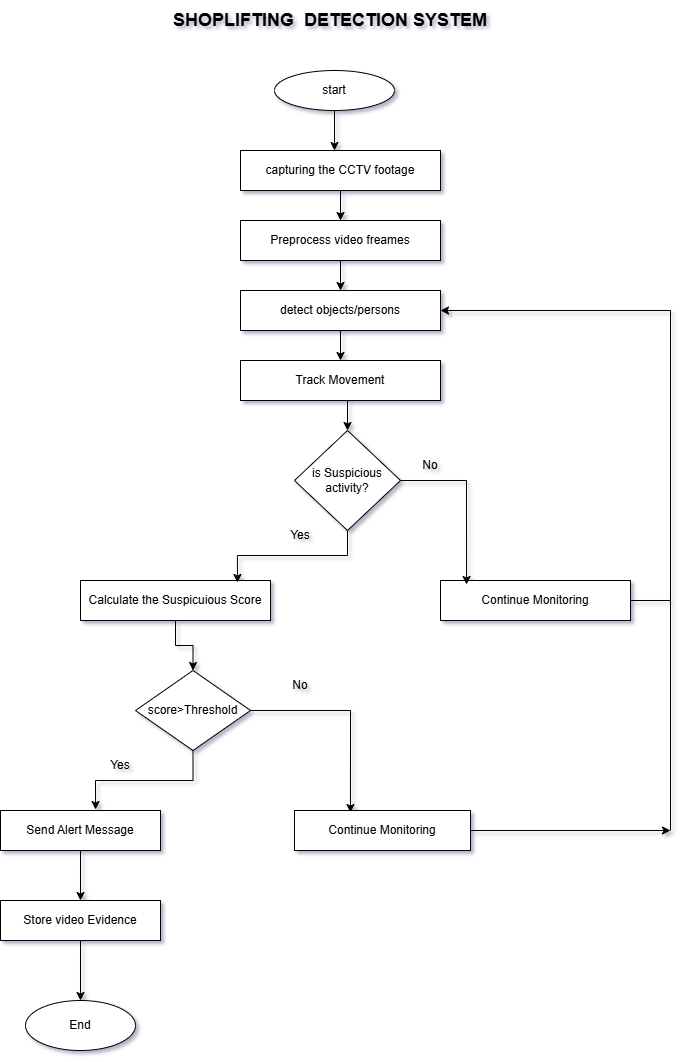

The diagram above was exported from draw.io. Its source (the exported page's mxGraphModel, read from the mxfile embedded in the PNG):
<mxGraphModel dx="1106" dy="1830" grid="1" gridSize="10" guides="1" tooltips="1" connect="1" arrows="1" fold="1" page="1" pageScale="1" pageWidth="827" pageHeight="1169" background="#ffffff" math="0" shadow="1">
  <root>
    <mxCell id="0" />
    <mxCell id="1" parent="0" />
    <mxCell id="070k0Ih3ufyndZjuFyAE-2" parent="1" style="ellipse;whiteSpace=wrap;html=1;" value="start" vertex="1">
      <mxGeometry height="40" width="120" x="294" y="30" as="geometry" />
    </mxCell>
    <mxCell id="070k0Ih3ufyndZjuFyAE-20" edge="1" parent="1" source="070k0Ih3ufyndZjuFyAE-3" style="edgeStyle=orthogonalEdgeStyle;rounded=0;orthogonalLoop=1;jettySize=auto;html=1;entryX=0.5;entryY=0;entryDx=0;entryDy=0;" target="070k0Ih3ufyndZjuFyAE-4" value="">
      <mxGeometry relative="1" as="geometry" />
    </mxCell>
    <mxCell id="070k0Ih3ufyndZjuFyAE-3" parent="1" style="rounded=0;whiteSpace=wrap;html=1;" value="capturing the CCTV footage" vertex="1">
      <mxGeometry height="40" width="200" x="260" y="110" as="geometry" />
    </mxCell>
    <mxCell id="070k0Ih3ufyndZjuFyAE-21" edge="1" parent="1" source="070k0Ih3ufyndZjuFyAE-4" style="edgeStyle=orthogonalEdgeStyle;rounded=0;orthogonalLoop=1;jettySize=auto;html=1;entryX=0.5;entryY=0;entryDx=0;entryDy=0;" target="070k0Ih3ufyndZjuFyAE-5" value="">
      <mxGeometry relative="1" as="geometry" />
    </mxCell>
    <mxCell id="070k0Ih3ufyndZjuFyAE-4" parent="1" style="rounded=0;whiteSpace=wrap;html=1;" value="Preprocess video freames" vertex="1">
      <mxGeometry height="40" width="200" x="260" y="180" as="geometry" />
    </mxCell>
    <mxCell id="070k0Ih3ufyndZjuFyAE-28" edge="1" parent="1" source="070k0Ih3ufyndZjuFyAE-5" style="edgeStyle=orthogonalEdgeStyle;rounded=0;orthogonalLoop=1;jettySize=auto;html=1;exitX=0.5;exitY=1;exitDx=0;exitDy=0;entryX=0.5;entryY=0;entryDx=0;entryDy=0;" target="070k0Ih3ufyndZjuFyAE-6">
      <mxGeometry relative="1" as="geometry" />
    </mxCell>
    <mxCell id="070k0Ih3ufyndZjuFyAE-5" parent="1" style="rounded=0;whiteSpace=wrap;html=1;" value="detect objects/persons" vertex="1">
      <mxGeometry height="40" width="200" x="260" y="250" as="geometry" />
    </mxCell>
    <mxCell id="070k0Ih3ufyndZjuFyAE-29" edge="1" parent="1" source="070k0Ih3ufyndZjuFyAE-6" style="edgeStyle=orthogonalEdgeStyle;rounded=0;orthogonalLoop=1;jettySize=auto;html=1;exitX=0.5;exitY=1;exitDx=0;exitDy=0;entryX=0.5;entryY=0;entryDx=0;entryDy=0;" target="070k0Ih3ufyndZjuFyAE-7">
      <mxGeometry relative="1" as="geometry" />
    </mxCell>
    <mxCell id="070k0Ih3ufyndZjuFyAE-6" parent="1" style="rounded=0;whiteSpace=wrap;html=1;" value="Track Movement" vertex="1">
      <mxGeometry height="40" width="200" x="260" y="320" as="geometry" />
    </mxCell>
    <mxCell id="070k0Ih3ufyndZjuFyAE-7" parent="1" style="rhombus;whiteSpace=wrap;html=1;" value="is Suspicious activity?" vertex="1">
      <mxGeometry height="100" width="106" x="314" y="390" as="geometry" />
    </mxCell>
    <mxCell id="070k0Ih3ufyndZjuFyAE-8" parent="1" style="rounded=0;whiteSpace=wrap;html=1;" value="Calculate the Suspicuious Score" vertex="1">
      <mxGeometry height="40" width="190" x="100" y="540" as="geometry" />
    </mxCell>
    <mxCell id="070k0Ih3ufyndZjuFyAE-39" edge="1" parent="1" source="070k0Ih3ufyndZjuFyAE-9" style="edgeStyle=orthogonalEdgeStyle;rounded=0;orthogonalLoop=1;jettySize=auto;html=1;exitX=1;exitY=0.5;exitDx=0;exitDy=0;entryX=1;entryY=0.5;entryDx=0;entryDy=0;" target="070k0Ih3ufyndZjuFyAE-5">
      <mxGeometry relative="1" as="geometry">
        <Array as="points">
          <mxPoint x="690" y="560" />
          <mxPoint x="690" y="270" />
        </Array>
        <mxPoint x="470" y="270" as="targetPoint" />
      </mxGeometry>
    </mxCell>
    <mxCell id="070k0Ih3ufyndZjuFyAE-9" parent="1" style="rounded=0;whiteSpace=wrap;html=1;" value="Continue Monitoring" vertex="1">
      <mxGeometry height="40" width="190" x="460" y="540" as="geometry" />
    </mxCell>
    <mxCell id="070k0Ih3ufyndZjuFyAE-36" edge="1" parent="1" source="070k0Ih3ufyndZjuFyAE-10" style="edgeStyle=orthogonalEdgeStyle;rounded=0;orthogonalLoop=1;jettySize=auto;html=1;exitX=1;exitY=0.5;exitDx=0;exitDy=0;entryX=0.318;entryY=0.05;entryDx=0;entryDy=0;entryPerimeter=0;" target="070k0Ih3ufyndZjuFyAE-14">
      <mxGeometry relative="1" as="geometry">
        <mxPoint x="370" y="760" as="targetPoint" />
      </mxGeometry>
    </mxCell>
    <mxCell id="070k0Ih3ufyndZjuFyAE-10" parent="1" style="rhombus;whiteSpace=wrap;html=1;" value="score&amp;gt;Threshold" vertex="1">
      <mxGeometry height="80" width="115" x="155" y="630" as="geometry" />
    </mxCell>
    <mxCell id="070k0Ih3ufyndZjuFyAE-37" edge="1" parent="1" source="070k0Ih3ufyndZjuFyAE-11" style="edgeStyle=orthogonalEdgeStyle;rounded=0;orthogonalLoop=1;jettySize=auto;html=1;exitX=0.5;exitY=1;exitDx=0;exitDy=0;entryX=0.5;entryY=0;entryDx=0;entryDy=0;" target="070k0Ih3ufyndZjuFyAE-12">
      <mxGeometry relative="1" as="geometry" />
    </mxCell>
    <mxCell id="070k0Ih3ufyndZjuFyAE-11" parent="1" style="rounded=0;whiteSpace=wrap;html=1;" value="Send Alert Message" vertex="1">
      <mxGeometry height="40" width="160" x="20" y="770" as="geometry" />
    </mxCell>
    <mxCell id="070k0Ih3ufyndZjuFyAE-38" edge="1" parent="1" source="070k0Ih3ufyndZjuFyAE-12" style="edgeStyle=orthogonalEdgeStyle;rounded=0;orthogonalLoop=1;jettySize=auto;html=1;exitX=0.5;exitY=1;exitDx=0;exitDy=0;entryX=0.5;entryY=0;entryDx=0;entryDy=0;" target="070k0Ih3ufyndZjuFyAE-13">
      <mxGeometry relative="1" as="geometry" />
    </mxCell>
    <mxCell id="070k0Ih3ufyndZjuFyAE-12" parent="1" style="rounded=0;whiteSpace=wrap;html=1;" value="Store video Evidence" vertex="1">
      <mxGeometry height="40" width="160" x="20" y="860" as="geometry" />
    </mxCell>
    <mxCell id="070k0Ih3ufyndZjuFyAE-13" parent="1" style="ellipse;whiteSpace=wrap;html=1;" value="End" vertex="1">
      <mxGeometry height="50" width="110" x="45" y="960" as="geometry" />
    </mxCell>
    <mxCell id="070k0Ih3ufyndZjuFyAE-41" edge="1" parent="1" source="070k0Ih3ufyndZjuFyAE-14" style="edgeStyle=orthogonalEdgeStyle;rounded=0;orthogonalLoop=1;jettySize=auto;html=1;exitX=1;exitY=0.5;exitDx=0;exitDy=0;">
      <mxGeometry relative="1" as="geometry">
        <mxPoint x="690" y="790" as="targetPoint" />
      </mxGeometry>
    </mxCell>
    <mxCell id="070k0Ih3ufyndZjuFyAE-14" parent="1" style="rounded=0;whiteSpace=wrap;html=1;" value="Continue Monitoring" vertex="1">
      <mxGeometry height="40" width="176" x="314" y="770" as="geometry" />
    </mxCell>
    <mxCell id="070k0Ih3ufyndZjuFyAE-19" edge="1" parent="1" source="070k0Ih3ufyndZjuFyAE-2" style="endArrow=classic;html=1;rounded=0;exitX=0.5;exitY=1;exitDx=0;exitDy=0;" value="">
      <mxGeometry height="50" relative="1" width="50" as="geometry">
        <mxPoint x="342" y="100" as="sourcePoint" />
        <mxPoint x="354" y="110" as="targetPoint" />
      </mxGeometry>
    </mxCell>
    <mxCell id="070k0Ih3ufyndZjuFyAE-32" edge="1" parent="1" source="070k0Ih3ufyndZjuFyAE-7" style="edgeStyle=orthogonalEdgeStyle;rounded=0;orthogonalLoop=1;jettySize=auto;html=1;exitX=0.5;exitY=1;exitDx=0;exitDy=0;entryX=0.826;entryY=0.05;entryDx=0;entryDy=0;entryPerimeter=0;" target="070k0Ih3ufyndZjuFyAE-8">
      <mxGeometry relative="1" as="geometry" />
    </mxCell>
    <mxCell id="070k0Ih3ufyndZjuFyAE-33" edge="1" parent="1" source="070k0Ih3ufyndZjuFyAE-7" style="edgeStyle=orthogonalEdgeStyle;rounded=0;orthogonalLoop=1;jettySize=auto;html=1;entryX=0.137;entryY=0.1;entryDx=0;entryDy=0;entryPerimeter=0;" target="070k0Ih3ufyndZjuFyAE-9">
      <mxGeometry relative="1" as="geometry" />
    </mxCell>
    <mxCell id="070k0Ih3ufyndZjuFyAE-34" edge="1" parent="1" source="070k0Ih3ufyndZjuFyAE-8" style="edgeStyle=orthogonalEdgeStyle;rounded=0;orthogonalLoop=1;jettySize=auto;html=1;exitX=0.5;exitY=1;exitDx=0;exitDy=0;entryX=0.5;entryY=0;entryDx=0;entryDy=0;" target="070k0Ih3ufyndZjuFyAE-10">
      <mxGeometry relative="1" as="geometry" />
    </mxCell>
    <mxCell id="070k0Ih3ufyndZjuFyAE-35" edge="1" parent="1" source="070k0Ih3ufyndZjuFyAE-10" style="edgeStyle=orthogonalEdgeStyle;rounded=0;orthogonalLoop=1;jettySize=auto;html=1;exitX=0.5;exitY=1;exitDx=0;exitDy=0;entryX=0.594;entryY=-0.025;entryDx=0;entryDy=0;entryPerimeter=0;" target="070k0Ih3ufyndZjuFyAE-11">
      <mxGeometry relative="1" as="geometry" />
    </mxCell>
    <mxCell id="070k0Ih3ufyndZjuFyAE-42" edge="1" parent="1" style="endArrow=none;html=1;rounded=0;" value="">
      <mxGeometry height="50" relative="1" width="50" as="geometry">
        <mxPoint x="690" y="790" as="sourcePoint" />
        <mxPoint x="690" y="560" as="targetPoint" />
      </mxGeometry>
    </mxCell>
    <mxCell id="070k0Ih3ufyndZjuFyAE-44" parent="1" style="text;html=1;whiteSpace=wrap;strokeColor=none;fillColor=none;align=center;verticalAlign=middle;rounded=0;autosize=1;resizable=0;" value="No" vertex="1">
      <mxGeometry height="30" width="40" x="430" y="410" as="geometry" />
    </mxCell>
    <mxCell id="070k0Ih3ufyndZjuFyAE-45" parent="1" style="text;html=1;whiteSpace=wrap;strokeColor=none;fillColor=none;align=center;verticalAlign=middle;rounded=0;autosize=1;resizable=0;" value="Yes" vertex="1">
      <mxGeometry height="30" width="40" x="300" y="480" as="geometry" />
    </mxCell>
    <mxCell id="070k0Ih3ufyndZjuFyAE-46" parent="1" style="text;html=1;whiteSpace=wrap;strokeColor=none;fillColor=none;align=center;verticalAlign=middle;rounded=0;autosize=1;resizable=0;" value="Yes" vertex="1">
      <mxGeometry height="30" width="40" x="120" y="710" as="geometry" />
    </mxCell>
    <mxCell id="070k0Ih3ufyndZjuFyAE-47" parent="1" style="text;html=1;whiteSpace=wrap;strokeColor=none;fillColor=none;align=center;verticalAlign=middle;rounded=0;autosize=1;resizable=0;" value="No" vertex="1">
      <mxGeometry height="30" width="40" x="300" y="630" as="geometry" />
    </mxCell>
    <mxCell id="070k0Ih3ufyndZjuFyAE-48" parent="1" style="text;html=1;whiteSpace=wrap;strokeColor=none;fillColor=none;align=center;verticalAlign=middle;rounded=0;autosize=1;resizable=0;" value="&lt;b&gt;&lt;font style=&quot;font-size: 18px;&quot;&gt;SHOPLIFTING&amp;nbsp; DETECTION SYSTEM&lt;/font&gt;&lt;/b&gt;" vertex="1">
      <mxGeometry height="40" width="340" x="180" y="-40" as="geometry" />
    </mxCell>
  </root>
</mxGraphModel>